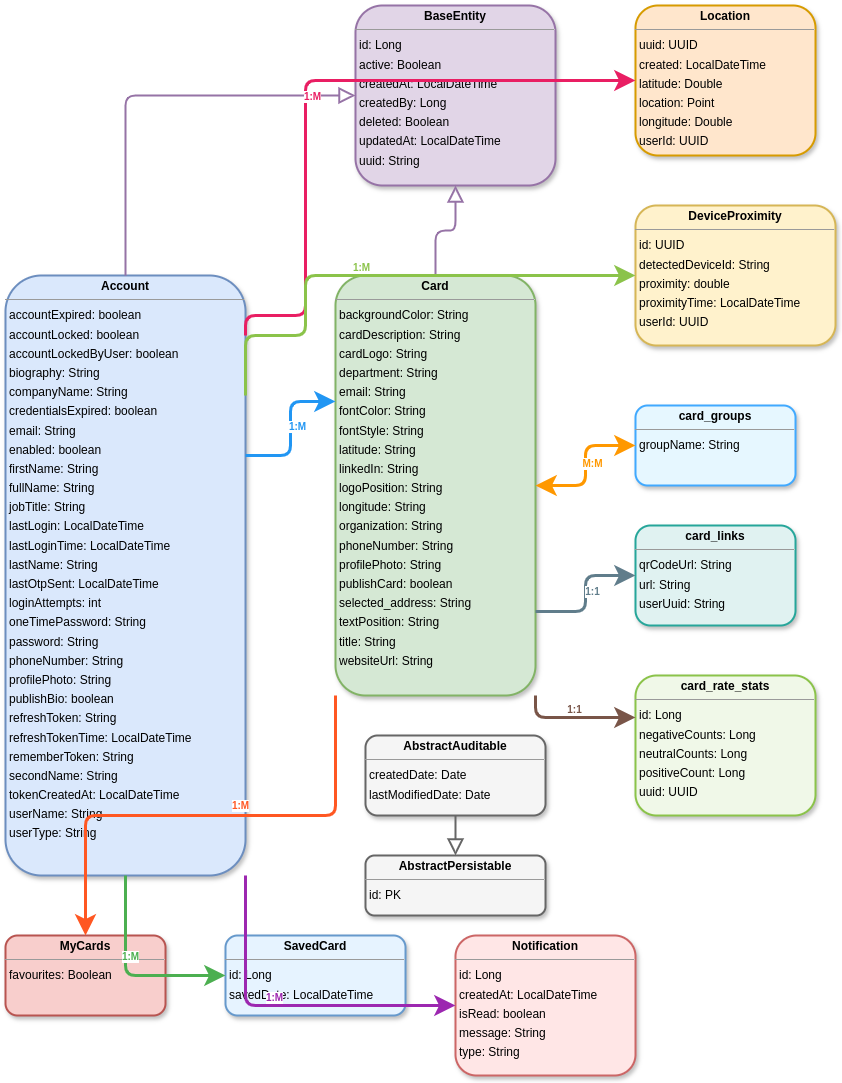

The diagram above was exported from draw.io. Its source (the exported page's mxGraphModel, read from the mxfile embedded in the PNG):
<mxGraphModel dx="1092" dy="852" grid="1" gridSize="10" guides="1" tooltips="1" connect="1" arrows="1" fold="1" page="0" pageScale="1" pageWidth="850" pageHeight="1100" background="none" math="0" shadow="0">
  <root>
    <mxCell id="0" />
    <mxCell id="1" parent="0" />
    <mxCell id="node1" value="&lt;p style=&quot;margin:0px;margin-top:4px;text-align:center;&quot;&gt;&lt;b&gt;BaseEntity&lt;/b&gt;&lt;/p&gt;&lt;hr size=&quot;1&quot;/&gt;&lt;p style=&quot;margin:0 0 0 4px;line-height:1.6;&quot;&gt; id:  Long &lt;br/&gt; active:  Boolean &lt;br/&gt; createdAt:  LocalDateTime &lt;br/&gt; createdBy:  Long &lt;br/&gt; deleted:  Boolean &lt;br/&gt; updatedAt:  LocalDateTime &lt;br/&gt; uuid:  String &lt;/p&gt;" style="verticalAlign=top;align=left;overflow=fill;fontSize=12;fontFamily=Helvetica;html=1;rounded=1;shadow=1;comic=0;labelBackgroundColor=none;strokeWidth=2;fillColor=#E1D5E7;strokeColor=#9673A6;fontColor=#000000;" parent="1" vertex="1">
      <mxGeometry x="400" y="50" width="200" height="180" as="geometry" />
    </mxCell>
    <mxCell id="node8" value="&lt;p style=&quot;margin:0px;margin-top:4px;text-align:center;&quot;&gt;&lt;b&gt;Account&lt;/b&gt;&lt;/p&gt;&lt;hr size=&quot;1&quot;/&gt;&lt;p style=&quot;margin:0 0 0 4px;line-height:1.6;&quot;&gt; accountExpired:  boolean &lt;br/&gt; accountLocked:  boolean &lt;br/&gt; accountLockedByUser:  boolean &lt;br/&gt; biography:  String &lt;br/&gt; companyName:  String &lt;br/&gt; credentialsExpired:  boolean &lt;br/&gt; email:  String &lt;br/&gt; enabled:  boolean &lt;br/&gt; firstName:  String &lt;br/&gt; fullName:  String &lt;br/&gt; jobTitle:  String &lt;br/&gt; lastLogin:  LocalDateTime &lt;br/&gt; lastLoginTime:  LocalDateTime &lt;br/&gt; lastName:  String &lt;br/&gt; lastOtpSent:  LocalDateTime &lt;br/&gt; loginAttempts:  int &lt;br/&gt; oneTimePassword:  String &lt;br/&gt; password:  String &lt;br/&gt; phoneNumber:  String &lt;br/&gt; profilePhoto:  String &lt;br/&gt; publishBio:  boolean &lt;br/&gt; refreshToken:  String &lt;br/&gt; refreshTokenTime:  LocalDateTime &lt;br/&gt; rememberToken:  String &lt;br/&gt; secondName:  String &lt;br/&gt; tokenCreatedAt:  LocalDateTime &lt;br/&gt; userName:  String &lt;br/&gt; userType:  String &lt;/p&gt;" style="verticalAlign=top;align=left;overflow=fill;fontSize=12;fontFamily=Helvetica;html=1;rounded=1;shadow=1;comic=0;labelBackgroundColor=none;strokeWidth=2;fillColor=#DAE8FC;strokeColor=#6C8EBF;fontColor=#000000;" parent="1" vertex="1">
      <mxGeometry x="50" y="320" width="240" height="600" as="geometry" />
    </mxCell>
    <mxCell id="node12" value="&lt;p style=&quot;margin:0px;margin-top:4px;text-align:center;&quot;&gt;&lt;b&gt;Card&lt;/b&gt;&lt;/p&gt;&lt;hr size=&quot;1&quot;/&gt;&lt;p style=&quot;margin:0 0 0 4px;line-height:1.6;&quot;&gt; backgroundColor:  String &lt;br/&gt; cardDescription:  String &lt;br/&gt; cardLogo:  String &lt;br/&gt; department:  String &lt;br/&gt; email:  String &lt;br/&gt; fontColor:  String &lt;br/&gt; fontStyle:  String &lt;br/&gt; latitude:  String &lt;br/&gt; linkedIn:  String &lt;br/&gt; logoPosition:  String &lt;br/&gt; longitude:  String &lt;br/&gt; organization:  String &lt;br/&gt; phoneNumber:  String &lt;br/&gt; profilePhoto:  String &lt;br/&gt; publishCard:  boolean &lt;br/&gt; selected_address:  String &lt;br/&gt; textPosition:  String &lt;br/&gt; title:  String &lt;br/&gt; websiteUrl:  String &lt;/p&gt;" style="verticalAlign=top;align=left;overflow=fill;fontSize=12;fontFamily=Helvetica;html=1;rounded=1;shadow=1;comic=0;labelBackgroundColor=none;strokeWidth=2;fillColor=#D5E8D4;strokeColor=#82B366;fontColor=#000000;" parent="1" vertex="1">
      <mxGeometry x="380" y="320" width="200" height="420" as="geometry" />
    </mxCell>
    <mxCell id="node0" value="&lt;p style=&quot;margin:0px;margin-top:4px;text-align:center;&quot;&gt;&lt;b&gt;Location&lt;/b&gt;&lt;/p&gt;&lt;hr size=&quot;1&quot;/&gt;&lt;p style=&quot;margin:0 0 0 4px;line-height:1.6;&quot;&gt; uuid:  UUID &lt;br/&gt; created:  LocalDateTime &lt;br/&gt; latitude:  Double &lt;br/&gt; location:  Point &lt;br/&gt; longitude:  Double &lt;br/&gt; userId:  UUID &lt;/p&gt;" style="verticalAlign=top;align=left;overflow=fill;fontSize=12;fontFamily=Helvetica;html=1;rounded=1;shadow=1;comic=0;labelBackgroundColor=none;strokeWidth=2;fillColor=#FFE6CC;strokeColor=#D79B00;fontColor=#000000;" parent="1" vertex="1">
      <mxGeometry x="680" y="50" width="180" height="150" as="geometry" />
    </mxCell>
    <mxCell id="node6" value="&lt;p style=&quot;margin:0px;margin-top:4px;text-align:center;&quot;&gt;&lt;b&gt;DeviceProximity&lt;/b&gt;&lt;/p&gt;&lt;hr size=&quot;1&quot;/&gt;&lt;p style=&quot;margin:0 0 0 4px;line-height:1.6;&quot;&gt; id:  UUID &lt;br/&gt; detectedDeviceId:  String &lt;br/&gt; proximity:  double &lt;br/&gt; proximityTime:  LocalDateTime &lt;br/&gt; userId:  UUID &lt;/p&gt;" style="verticalAlign=top;align=left;overflow=fill;fontSize=12;fontFamily=Helvetica;html=1;rounded=1;shadow=1;comic=0;labelBackgroundColor=none;strokeWidth=2;fillColor=#FFF2CC;strokeColor=#D6B656;fontColor=#000000;" parent="1" vertex="1">
      <mxGeometry x="680" y="250" width="200" height="140" as="geometry" />
    </mxCell>
    <mxCell id="node2" value="&lt;p style=&quot;margin:0px;margin-top:4px;text-align:center;&quot;&gt;&lt;b&gt;MyCards&lt;/b&gt;&lt;/p&gt;&lt;hr size=&quot;1&quot;/&gt;&lt;p style=&quot;margin:0 0 0 4px;line-height:1.6;&quot;&gt; favourites:  Boolean &lt;/p&gt;" style="verticalAlign=top;align=left;overflow=fill;fontSize=12;fontFamily=Helvetica;html=1;rounded=1;shadow=1;comic=0;labelBackgroundColor=none;strokeWidth=2;fillColor=#F8CECC;strokeColor=#B85450;fontColor=#000000;" parent="1" vertex="1">
      <mxGeometry x="50" y="980" width="160" height="80" as="geometry" />
    </mxCell>
    <mxCell id="node11" value="&lt;p style=&quot;margin:0px;margin-top:4px;text-align:center;&quot;&gt;&lt;b&gt;SavedCard&lt;/b&gt;&lt;/p&gt;&lt;hr size=&quot;1&quot;/&gt;&lt;p style=&quot;margin:0 0 0 4px;line-height:1.6;&quot;&gt; id:  Long &lt;br/&gt; savedDate:  LocalDateTime &lt;/p&gt;" style="verticalAlign=top;align=left;overflow=fill;fontSize=12;fontFamily=Helvetica;html=1;rounded=1;shadow=1;comic=0;labelBackgroundColor=none;strokeWidth=2;fillColor=#E6F3FF;strokeColor=#6699CC;fontColor=#000000;" parent="1" vertex="1">
      <mxGeometry x="270" y="980" width="180" height="80" as="geometry" />
    </mxCell>
    <mxCell id="node7" value="&lt;p style=&quot;margin:0px;margin-top:4px;text-align:center;&quot;&gt;&lt;b&gt;Notification&lt;/b&gt;&lt;/p&gt;&lt;hr size=&quot;1&quot;/&gt;&lt;p style=&quot;margin:0 0 0 4px;line-height:1.6;&quot;&gt; id:  Long &lt;br/&gt; createdAt:  LocalDateTime &lt;br/&gt; isRead:  boolean &lt;br/&gt; message:  String &lt;br/&gt; type:  String &lt;/p&gt;" style="verticalAlign=top;align=left;overflow=fill;fontSize=12;fontFamily=Helvetica;html=1;rounded=1;shadow=1;comic=0;labelBackgroundColor=none;strokeWidth=2;fillColor=#FFE6E6;strokeColor=#CC6666;fontColor=#000000;" parent="1" vertex="1">
      <mxGeometry x="500" y="980" width="180" height="140" as="geometry" />
    </mxCell>
    <mxCell id="node10" value="&lt;p style=&quot;margin:0px;margin-top:4px;text-align:center;&quot;&gt;&lt;b&gt;card_groups&lt;/b&gt;&lt;/p&gt;&lt;hr size=&quot;1&quot;/&gt;&lt;p style=&quot;margin:0 0 0 4px;line-height:1.6;&quot;&gt; groupName:  String &lt;/p&gt;" style="verticalAlign=top;align=left;overflow=fill;fontSize=12;fontFamily=Helvetica;html=1;rounded=1;shadow=1;comic=0;labelBackgroundColor=none;strokeWidth=2;fillColor=#E6F7FF;strokeColor=#40A9FF;fontColor=#000000;" parent="1" vertex="1">
      <mxGeometry x="680" y="450" width="160" height="80" as="geometry" />
    </mxCell>
    <mxCell id="node3" value="&lt;p style=&quot;margin:0px;margin-top:4px;text-align:center;&quot;&gt;&lt;b&gt;card_links&lt;/b&gt;&lt;/p&gt;&lt;hr size=&quot;1&quot;/&gt;&lt;p style=&quot;margin:0 0 0 4px;line-height:1.6;&quot;&gt; qrCodeUrl:  String &lt;br/&gt; url:  String &lt;br/&gt; userUuid:  String &lt;/p&gt;" style="verticalAlign=top;align=left;overflow=fill;fontSize=12;fontFamily=Helvetica;html=1;rounded=1;shadow=1;comic=0;labelBackgroundColor=none;strokeWidth=2;fillColor=#E0F2F1;strokeColor=#26A69A;fontColor=#000000;" parent="1" vertex="1">
      <mxGeometry x="680" y="570" width="160" height="100" as="geometry" />
    </mxCell>
    <mxCell id="node9" value="&lt;p style=&quot;margin:0px;margin-top:4px;text-align:center;&quot;&gt;&lt;b&gt;card_rate_stats&lt;/b&gt;&lt;/p&gt;&lt;hr size=&quot;1&quot;/&gt;&lt;p style=&quot;margin:0 0 0 4px;line-height:1.6;&quot;&gt; id:  Long &lt;br/&gt; negativeCounts:  Long &lt;br/&gt; neutralCounts:  Long &lt;br/&gt; positiveCount:  Long &lt;br/&gt; uuid:  UUID &lt;/p&gt;" style="verticalAlign=top;align=left;overflow=fill;fontSize=12;fontFamily=Helvetica;html=1;rounded=1;shadow=1;comic=0;labelBackgroundColor=none;strokeWidth=2;fillColor=#F0F8E8;strokeColor=#8BC34A;fontColor=#000000;" parent="1" vertex="1">
      <mxGeometry x="680" y="720" width="180" height="140" as="geometry" />
    </mxCell>
    <mxCell id="node4" value="&lt;p style=&quot;margin:0px;margin-top:4px;text-align:center;&quot;&gt;&lt;b&gt;AbstractAuditable&lt;/b&gt;&lt;/p&gt;&lt;hr size=&quot;1&quot;/&gt;&lt;p style=&quot;margin:0 0 0 4px;line-height:1.6;&quot;&gt; createdDate:  Date &lt;br/&gt; lastModifiedDate:  Date &lt;/p&gt;" style="verticalAlign=top;align=left;overflow=fill;fontSize=12;fontFamily=Helvetica;html=1;rounded=1;shadow=1;comic=0;labelBackgroundColor=none;strokeWidth=2;fillColor=#F5F5F5;strokeColor=#666666;fontColor=#000000;" parent="1" vertex="1">
      <mxGeometry x="410" y="780" width="180" height="80" as="geometry" />
    </mxCell>
    <mxCell id="node5" value="&lt;p style=&quot;margin:0px;margin-top:4px;text-align:center;&quot;&gt;&lt;b&gt;AbstractPersistable&lt;/b&gt;&lt;/p&gt;&lt;hr size=&quot;1&quot;/&gt;&lt;p style=&quot;margin:0 0 0 4px;line-height:1.6;&quot;&gt; id:  PK &lt;/p&gt;" style="verticalAlign=top;align=left;overflow=fill;fontSize=12;fontFamily=Helvetica;html=1;rounded=1;shadow=1;comic=0;labelBackgroundColor=none;strokeWidth=2;fillColor=#F5F5F5;strokeColor=#666666;fontColor=#000000;" parent="1" vertex="1">
      <mxGeometry x="410" y="900" width="180" height="60" as="geometry" />
    </mxCell>
    <mxCell id="edge1" style="html=1;rounded=1;edgeStyle=orthogonalEdgeStyle;dashed=0;startArrow=none;endArrow=block;endSize=12;endFill=0;strokeColor=#666666;strokeWidth=2;exitX=0.5;exitY=1;exitDx=0;exitDy=0;entryX=0.5;entryY=0;entryDx=0;entryDy=0;" parent="1" source="node4" target="node5" edge="1">
      <mxGeometry relative="1" as="geometry" />
    </mxCell>
    <mxCell id="edge2" style="html=1;rounded=1;edgeStyle=orthogonalEdgeStyle;dashed=0;startArrow=none;endArrow=block;endSize=12;endFill=0;strokeColor=#9673A6;strokeWidth=2;exitX=0.5;exitY=0;exitDx=0;exitDy=0;entryX=0;entryY=0.5;entryDx=0;entryDy=0;" parent="1" source="node8" target="node1" edge="1">
      <mxGeometry relative="1" as="geometry" />
    </mxCell>
    <mxCell id="edge3" style="html=1;rounded=1;edgeStyle=orthogonalEdgeStyle;dashed=0;startArrow=none;endArrow=block;endSize=12;endFill=0;strokeColor=#9673A6;strokeWidth=2;exitX=0.5;exitY=0;exitDx=0;exitDy=0;entryX=0.5;entryY=1;entryDx=0;entryDy=0;" parent="1" source="node12" target="node1" edge="1">
      <mxGeometry relative="1" as="geometry" />
    </mxCell>
    <mxCell id="edge4" style="html=1;rounded=1;edgeStyle=orthogonalEdgeStyle;dashed=0;startArrow=none;endArrow=classic;endSize=12;strokeColor=#2196F3;strokeWidth=3;exitX=1;exitY=0.3;exitDx=0;exitDy=0;entryX=0;entryY=0.3;entryDx=0;entryDy=0;" parent="1" source="node8" target="node12" edge="1">
      <mxGeometry relative="1" as="geometry" />
    </mxCell>
    <mxCell id="edge4_label" value="1:M" style="edgeLabel;html=1;align=center;verticalAlign=middle;resizable=0;points=[];fontSize=10;fontStyle=1;fontColor=#2196F3;" parent="edge4" vertex="1" connectable="0">
      <mxGeometry x="-0.1" y="-1" relative="1" as="geometry">
        <mxPoint x="5" y="-10" as="offset" />
      </mxGeometry>
    </mxCell>
    <mxCell id="edge5" style="html=1;rounded=1;edgeStyle=orthogonalEdgeStyle;dashed=0;startArrow=none;endArrow=classic;endSize=12;strokeColor=#FF5722;strokeWidth=3;exitX=0;exitY=1;exitDx=0;exitDy=0;entryX=0.5;entryY=0;entryDx=0;entryDy=0;" parent="1" source="node12" target="node2" edge="1">
      <mxGeometry relative="1" as="geometry" />
    </mxCell>
    <mxCell id="edge5_label" value="1:M" style="edgeLabel;html=1;align=center;verticalAlign=middle;resizable=0;points=[];fontSize=10;fontStyle=1;fontColor=#FF5722;" parent="edge5" vertex="1" connectable="0">
      <mxGeometry x="-0.1" y="-1" relative="1" as="geometry">
        <mxPoint x="5" y="-10" as="offset" />
      </mxGeometry>
    </mxCell>
    <mxCell id="edge6" style="html=1;rounded=1;edgeStyle=orthogonalEdgeStyle;dashed=0;startArrow=none;endArrow=classic;endSize=12;strokeColor=#4CAF50;strokeWidth=3;exitX=0.5;exitY=1;exitDx=0;exitDy=0;entryX=0;entryY=0.5;entryDx=0;entryDy=0;" parent="1" source="node8" target="node11" edge="1">
      <mxGeometry relative="1" as="geometry" />
    </mxCell>
    <mxCell id="edge6_label" value="1:M" style="edgeLabel;html=1;align=center;verticalAlign=middle;resizable=0;points=[];fontSize=10;fontStyle=1;fontColor=#4CAF50;" parent="edge6" vertex="1" connectable="0">
      <mxGeometry x="-0.1" y="-1" relative="1" as="geometry">
        <mxPoint x="5" y="-10" as="offset" />
      </mxGeometry>
    </mxCell>
    <mxCell id="edge7" style="html=1;rounded=1;edgeStyle=orthogonalEdgeStyle;dashed=0;startArrow=none;endArrow=classic;endSize=12;strokeColor=#9C27B0;strokeWidth=3;exitX=1;exitY=1;exitDx=0;exitDy=0;entryX=0;entryY=0.5;entryDx=0;entryDy=0;" parent="1" source="node8" target="node7" edge="1">
      <mxGeometry relative="1" as="geometry" />
    </mxCell>
    <mxCell id="edge7_label" value="1:M" style="edgeLabel;html=1;align=center;verticalAlign=middle;resizable=0;points=[];fontSize=10;fontStyle=1;fontColor=#9C27B0;" parent="edge7" vertex="1" connectable="0">
      <mxGeometry x="-0.1" y="-1" relative="1" as="geometry">
        <mxPoint x="5" y="-10" as="offset" />
      </mxGeometry>
    </mxCell>
    <mxCell id="edge8" style="html=1;rounded=1;edgeStyle=orthogonalEdgeStyle;dashed=0;startArrow=classic;startSize=12;endArrow=classic;endSize=12;strokeColor=#FF9800;strokeWidth=3;exitX=1;exitY=0.5;exitDx=0;exitDy=0;entryX=0;entryY=0.5;entryDx=0;entryDy=0;" parent="1" source="node12" target="node10" edge="1">
      <mxGeometry relative="1" as="geometry" />
    </mxCell>
    <mxCell id="edge8_label" value="M:M" style="edgeLabel;html=1;align=center;verticalAlign=middle;resizable=0;points=[];fontSize=10;fontStyle=1;fontColor=#FF9800;" parent="edge8" vertex="1" connectable="0">
      <mxGeometry x="-0.1" y="-1" relative="1" as="geometry">
        <mxPoint x="5" y="-10" as="offset" />
      </mxGeometry>
    </mxCell>
    <mxCell id="edge9" style="html=1;rounded=1;edgeStyle=orthogonalEdgeStyle;dashed=0;startArrow=none;endArrow=classic;endSize=12;strokeColor=#607D8B;strokeWidth=3;exitX=1;exitY=0.8;exitDx=0;exitDy=0;entryX=0;entryY=0.5;entryDx=0;entryDy=0;" parent="1" source="node12" target="node3" edge="1">
      <mxGeometry relative="1" as="geometry" />
    </mxCell>
    <mxCell id="edge9_label" value="1:1" style="edgeLabel;html=1;align=center;verticalAlign=middle;resizable=0;points=[];fontSize=10;fontStyle=1;fontColor=#607D8B;" parent="edge9" vertex="1" connectable="0">
      <mxGeometry x="-0.1" y="-1" relative="1" as="geometry">
        <mxPoint x="5" y="-10" as="offset" />
      </mxGeometry>
    </mxCell>
    <mxCell id="edge10" style="html=1;rounded=1;edgeStyle=orthogonalEdgeStyle;dashed=0;startArrow=none;endArrow=classic;endSize=12;strokeColor=#795548;strokeWidth=3;exitX=1;exitY=1;exitDx=0;exitDy=0;entryX=0;entryY=0.3;entryDx=0;entryDy=0;" parent="1" source="node12" target="node9" edge="1">
      <mxGeometry relative="1" as="geometry" />
    </mxCell>
    <mxCell id="edge10_label" value="1:1" style="edgeLabel;html=1;align=center;verticalAlign=middle;resizable=0;points=[];fontSize=10;fontStyle=1;fontColor=#795548;" parent="edge10" vertex="1" connectable="0">
      <mxGeometry x="-0.1" y="-1" relative="1" as="geometry">
        <mxPoint x="5" y="-10" as="offset" />
      </mxGeometry>
    </mxCell>
    <mxCell id="edge11" style="html=1;rounded=1;edgeStyle=orthogonalEdgeStyle;dashed=0;startArrow=none;endArrow=classic;endSize=12;strokeColor=#E91E63;strokeWidth=3;exitX=1;exitY=0.1;exitDx=0;exitDy=0;entryX=0;entryY=0.5;entryDx=0;entryDy=0;" parent="1" source="node8" target="node0" edge="1">
      <mxGeometry relative="1" as="geometry">
        <Array as="points">
          <mxPoint x="350" y="360" />
          <mxPoint x="350" y="125" />
        </Array>
      </mxGeometry>
    </mxCell>
    <mxCell id="edge11_label" value="1:M" style="edgeLabel;html=1;align=center;verticalAlign=middle;resizable=0;points=[];fontSize=10;fontStyle=1;fontColor=#E91E63;" parent="edge11" vertex="1" connectable="0">
      <mxGeometry x="-0.1" y="-1" relative="1" as="geometry">
        <mxPoint x="5" y="-10" as="offset" />
      </mxGeometry>
    </mxCell>
    <mxCell id="edge12" style="html=1;rounded=1;edgeStyle=orthogonalEdgeStyle;dashed=0;startArrow=none;endArrow=classic;endSize=12;strokeColor=#8BC34A;strokeWidth=3;exitX=1;exitY=0.2;exitDx=0;exitDy=0;entryX=0;entryY=0.5;entryDx=0;entryDy=0;" parent="1" source="node8" target="node6" edge="1">
      <mxGeometry relative="1" as="geometry">
        <Array as="points">
          <mxPoint x="350" y="380" />
          <mxPoint x="350" y="320" />
        </Array>
      </mxGeometry>
    </mxCell>
    <mxCell id="edge12_label" value="1:M" style="edgeLabel;html=1;align=center;verticalAlign=middle;resizable=0;points=[];fontSize=10;fontStyle=1;fontColor=#8BC34A;" parent="edge12" vertex="1" connectable="0">
      <mxGeometry x="-0.1" y="-1" relative="1" as="geometry">
        <mxPoint x="5" y="-10" as="offset" />
      </mxGeometry>
    </mxCell>
  </root>
</mxGraphModel>